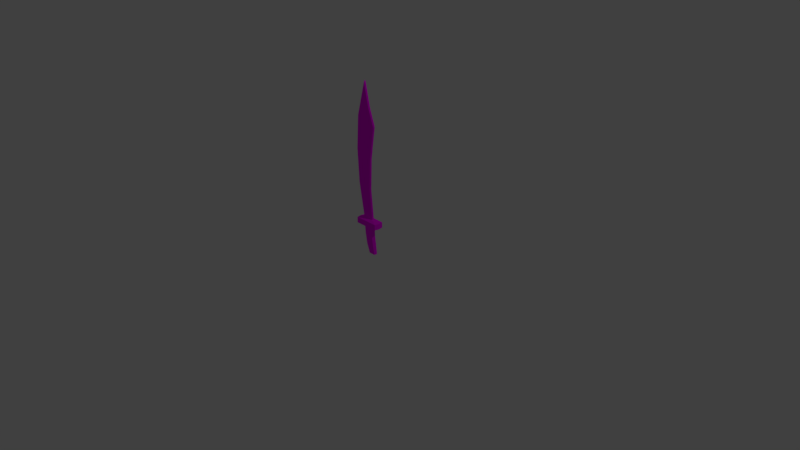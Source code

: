 # Source: Saber.blend  (saved by Blender 2.78.0; exported with 4.5.12 LTS)
import bpy
from mathutils import Matrix  # noqa: F401  (used for matrix-valued properties, if any)

bpy.ops.wm.read_factory_settings(use_empty=True)
scene = bpy.context.scene
scene.name = 'Scene'

# ---- collections
col_collection_1 = bpy.data.collections.new('Collection 1'); scene.collection.children.link(col_collection_1)

# ---- images (referenced by path relative to the original .blend; pixels are not part of the script)
import os
ASSET_DIR = os.environ.get("B2B_ASSET_DIR", "")  # directory of the original .blend (textures are referenced by path, not embedded)
HERE = os.path.dirname(os.path.abspath(__file__))  # packed textures are extracted next to this script under _unpacked/

def load_image(name, relpath, width, height, colorspace="sRGB"):
    """Load a texture the original file referenced (path relative to the .blend, or extracted next to this script)."""
    p = next((c for c in (os.path.join(HERE, relpath), os.path.join(ASSET_DIR, relpath)) if relpath and os.path.exists(c)), "")
    if p:
        img = bpy.data.images.load(p, check_existing=True)
        img.name = name
    else:  # same state as the original file: an image datablock whose file is absent (Cycles renders it pink)
        img = bpy.data.images.new(name, width, height)
        img.source = "FILE"
        img.filepath = "//" + (relpath or name)
    img.colorspace_settings.name = colorspace
    return img
img_saber_texture = load_image('Saber_Texture', 'Saber_Texture.png', 1024, 1024, 'sRGB')

# ---- materials (node trees are filled in below, after node groups)
mat_saber_material = bpy.data.materials.new('Saber_Material')
mat_saber_material.alpha_threshold = 0.0
mat_saber_material.roughness = 0.5

# ---- material node trees
mat_saber_material.use_nodes = True; mat_saber_material.node_tree.nodes.clear()
_N = mat_saber_material.node_tree.nodes; _L = mat_saber_material.node_tree.links
n0 = _N.new('ShaderNodeOutputMaterial'); n0.name = 'Material Output'; n0.location = (300, 300)
n1 = _N.new('ShaderNodeTexImage'); n1.name = 'Image Texture'; n1.location = (-168, 337)
n1.width = 140
n1.image = img_saber_texture
n2 = _N.new('ShaderNodeBsdfDiffuse'); n2.name = 'Diffuse BSDF'; n2.location = (50, 303)
_L.new(n2.outputs[0], n0.inputs[0])
_L.new(n1.outputs[0], n2.inputs[0])
n0.is_active_output = True

# ---- world
world_world = bpy.data.worlds.new('World'); scene.world = world_world
world_world.color = (0.05088, 0.05088, 0.05088)
world_world.use_sun_shadow = False
world_world.sun_shadow_jitter_overblur = 0.0
world_world.cycles.sampling_method = 'MANUAL'

# ---- cameras
cam_camera = bpy.data.cameras.new('Camera')
cam_camera.clip_end = 100.0
cam_camera.lens = 35.0
cam_camera.sensor_width = 32.0
cam_camera.sensor_height = 18.0
cam_camera.ortho_scale = 7.314
cam_camera.dof.focus_distance = 0.0

# ---- lights
light_lamp = bpy.data.lights.new('Lamp', 'POINT')
light_lamp.transmission_factor = 0.0
light_lamp.cutoff_distance = 30.0
light_lamp.energy = 100.0
light_lamp.shadow_buffer_clip_start = 1.001
light_lamp.shadow_soft_size = 0.1
light_lamp.shadow_maximum_resolution = 0.006
light_lamp.use_absolute_resolution = True

# ---- meshes
me_cube = bpy.data.meshes.new('Cube')
me_cube.from_pydata([(0.03628, 0.02367, 1.971), (0.07503, 0.02367, 0.514), (-0.07182, 0.02367, 0.514), (-0.03418, 0.02367, 2.279), (0.03628, -0.005545, 1.971), (0.07503, -0.005545, 0.514), (-0.07182, -0.005545, 0.514), (-0.03418, -0.005545, 2.279), (0.1158, 0.02367, 1.751), (0.0534, 0.02367, 1.331), (0.03557, 0.02367, 0.911), (-0.153, 0.02367, 0.963), (-0.1798, 0.02367, 1.402), (-0.153, 0.02367, 1.84), (0.1158, -0.005545, 1.751), (0.0534, -0.005545, 1.331), (0.03557, -0.005545, 0.911), (-0.153, -0.005545, 0.963), (-0.1798, -0.005545, 1.402), (-0.153, -0.005545, 1.84), (0.1753, 0.07218, 0.4921), (-0.1514, 0.07218, 0.4921), (0.1753, -0.05406, 0.4921), (-0.1514, -0.05406, 0.4921), (0.1753, 0.07218, 0.416), (-0.1514, 0.07218, 0.416), (0.1753, -0.05406, 0.416), (-0.1514, -0.05406, 0.416), (0.07546, 0.03648, 0.416), (-0.05162, 0.03648, 0.416), (0.07546, -0.01836, 0.416), (-0.05162, -0.01836, 0.416), (0.1163, 0.03268, 0.03322), (0.02793, 0.03268, 0.03322), (0.1163, -0.01455, 0.03322), (0.02793, -0.01455, 0.03322), (-0.03872, 0.03649, 0.2884), (-0.01551, 0.03649, 0.1608), (-0.01551, -0.01836, 0.1608), (-0.03872, -0.01836, 0.2884), (0.07805, 0.03649, 0.2884), (0.0961, 0.03649, 0.1608), (0.0961, -0.01836, 0.1608), (0.07805, -0.01836, 0.2884), (0.04719, 0.009063, 1.971), (0.08566, 0.009063, 0.514), (-0.08136, 0.009063, 0.514), (-0.03351, 0.009063, 2.302), (-0.165, 0.009063, 0.963), (-0.1909, 0.009063, 1.402), (-0.1642, 0.009063, 1.84), (0.128, 0.009063, 1.751), (0.06306, 0.009063, 1.331), (0.05009, 0.009063, 0.911), (0.1886, 0.009062, 0.4921), (-0.1638, 0.009062, 0.4921), (0.1886, 0.009063, 0.416), (-0.1638, 0.009063, 0.416), (0.08804, 0.009061, 0.416), (-0.06122, 0.009061, 0.416), (0.1224, 0.009065, 0.03322), (0.02404, 0.009065, 0.03322), (0.08728, 0.009063, 0.2884), (0.102, 0.009064, 0.1608), (-0.04627, 0.009063, 0.2884), (-0.01934, 0.009064, 0.1608)], [], [(10, 1, 2, 11), (16, 17, 6, 5), (53, 16, 5, 45), (2, 1, 20, 21), (50, 19, 7, 47), (44, 0, 3, 47), (46, 6, 17, 48), (48, 17, 18, 49), (49, 18, 19, 50), (44, 4, 14, 51), (51, 14, 15, 52), (52, 15, 16, 53), (4, 7, 19, 14), (14, 19, 18, 15), (15, 18, 17, 16), (0, 8, 13, 3), (8, 9, 12, 13), (9, 10, 11, 12), (55, 21, 25, 57), (5, 6, 23, 22), (46, 2, 21, 55), (45, 5, 22, 54), (26, 27, 31, 30), (21, 20, 24, 25), (22, 23, 27, 26), (54, 22, 26, 56), (65, 37, 33, 61), (56, 26, 30, 58), (57, 25, 29, 59), (25, 24, 28, 29), (60, 34, 35, 61), (37, 41, 32, 33), (42, 38, 35, 34), (63, 42, 34, 60), (58, 30, 43, 62), (62, 43, 42, 63), (30, 31, 39, 43), (43, 39, 38, 42), (29, 28, 40, 36), (36, 40, 41, 37), (59, 29, 36, 64), (64, 36, 37, 65), (39, 64, 65, 38), (31, 59, 64, 39), (40, 62, 63, 41), (28, 58, 62, 40), (41, 63, 60, 32), (32, 60, 61, 33), (27, 57, 59, 31), (24, 56, 58, 28), (38, 65, 61, 35), (20, 54, 56, 24), (1, 45, 54, 20), (6, 46, 55, 23), (23, 55, 57, 27), (9, 52, 53, 10), (8, 51, 52, 9), (0, 44, 51, 8), (12, 49, 50, 13), (11, 48, 49, 12), (2, 46, 48, 11), (4, 44, 47, 7), (13, 50, 47, 3), (10, 53, 45, 1)])
_uv = me_cube.uv_layers.new(name='UVMap')
_uv.uv.foreach_set('vector', [0.3862, 0.6396, 0.4108, 0.8123, 0.3422, 0.8144, 0.2974, 0.6196, 0.1551, 0.2185, 0.06619, 0.2384, 0.1113, 0.04366, 0.1798, 0.04585, 0.1618, 0.2187, 0.1551, 0.2185, 0.1798, 0.04585, 0.1848, 0.04599, 0.9306, 0.6797, 0.9306, 0.6156, 0.9533, 0.572, 0.9533, 0.7146, 0.6302, 0.6239, 0.638, 0.6235, 0.6486, 0.8089, 0.6419, 0.819, 0.5139, 0.6791, 0.5219, 0.6794, 0.5295, 0.8158, 0.5228, 0.8261, 0.641, 0.04423, 0.6486, 0.04398, 0.6398, 0.2425, 0.6319, 0.2428, 0.6319, 0.2428, 0.6398, 0.2425, 0.6363, 0.4342, 0.6285, 0.4345, 0.6285, 0.4345, 0.6363, 0.4342, 0.638, 0.6235, 0.6302, 0.6239, 0.1436, 0.6814, 0.1385, 0.6812, 0.1791, 0.5863, 0.1848, 0.5865, 0.1848, 0.5865, 0.1791, 0.5863, 0.1567, 0.4021, 0.1612, 0.4022, 0.1612, 0.4022, 0.1567, 0.4021, 0.1551, 0.2185, 0.1618, 0.2187, 0.1385, 0.6812, 0.1007, 0.8144, 0.05218, 0.6212, 0.1791, 0.5863, 0.1791, 0.5863, 0.05218, 0.6212, 0.0467, 0.4294, 0.1567, 0.4021, 0.1567, 0.4021, 0.0467, 0.4294, 0.06619, 0.2384, 0.1551, 0.2185, 0.3703, 0.1768, 0.4108, 0.2718, 0.2839, 0.2368, 0.3326, 0.04366, 0.4108, 0.2718, 0.3881, 0.456, 0.2782, 0.4286, 0.2839, 0.2368, 0.3881, 0.456, 0.3862, 0.6396, 0.2974, 0.6196, 0.2782, 0.4286, 0.0467, 0.9283, 0.04731, 0.9024, 0.08265, 0.9017, 0.08204, 0.9275, 0.917, 0.6156, 0.917, 0.6797, 0.8943, 0.7146, 0.8943, 0.572, 0.9238, 0.6839, 0.9306, 0.6797, 0.9533, 0.7146, 0.9238, 0.7201, 0.9238, 0.611, 0.917, 0.6156, 0.8943, 0.572, 0.9238, 0.5662, 0.8009, 0.572, 0.8009, 0.7147, 0.7843, 0.6711, 0.7843, 0.6156, 0.742, 0.9501, 0.742, 0.8074, 0.7775, 0.8074, 0.7775, 0.9501, 0.8943, 0.95, 0.8943, 0.8074, 0.9299, 0.8074, 0.9299, 0.95, 0.3136, 0.9306, 0.3141, 0.9552, 0.2787, 0.9543, 0.2782, 0.9297, 0.9072, 0.1014, 0.895, 0.1013, 0.8989, 0.04389, 0.9093, 0.04395, 0.7715, 0.5662, 0.8009, 0.572, 0.7843, 0.6156, 0.7715, 0.6101, 0.7715, 0.7201, 0.742, 0.7147, 0.7586, 0.6711, 0.7715, 0.6753, 0.742, 0.7147, 0.742, 0.572, 0.7586, 0.6156, 0.7586, 0.6711, 0.634, 0.9063, 0.645, 0.909, 0.645, 0.9475, 0.634, 0.9492, 0.7464, 0.4174, 0.7983, 0.4226, 0.8013, 0.4789, 0.7603, 0.4748, 0.7983, 0.09999, 0.7464, 0.1052, 0.7603, 0.04775, 0.8013, 0.04366, 0.9088, 0.4134, 0.9202, 0.4132, 0.9199, 0.4694, 0.9102, 0.4697, 0.9098, 0.3019, 0.9202, 0.3014, 0.9192, 0.357, 0.9082, 0.3574, 0.9082, 0.3574, 0.9192, 0.357, 0.9202, 0.4132, 0.9088, 0.4134, 0.8013, 0.2117, 0.7423, 0.2176, 0.742, 0.1616, 0.7962, 0.1562, 0.7962, 0.1562, 0.742, 0.1616, 0.7464, 0.1052, 0.7983, 0.09999, 0.7423, 0.3049, 0.8013, 0.3108, 0.7962, 0.3663, 0.742, 0.3609, 0.742, 0.3609, 0.7962, 0.3663, 0.7983, 0.4226, 0.7464, 0.4174, 0.9071, 0.2141, 0.8954, 0.2138, 0.8947, 0.1578, 0.9065, 0.158, 0.9065, 0.158, 0.8947, 0.1578, 0.895, 0.1013, 0.9072, 0.1014, 0.9198, 0.1575, 0.9065, 0.158, 0.9072, 0.1014, 0.9201, 0.101, 0.9205, 0.2135, 0.9071, 0.2141, 0.9065, 0.158, 0.9198, 0.1575, 0.8947, 0.357, 0.9082, 0.3574, 0.9088, 0.4134, 0.8958, 0.4132, 0.8958, 0.3014, 0.9098, 0.3019, 0.9082, 0.3574, 0.8947, 0.357, 0.8958, 0.4132, 0.9088, 0.4134, 0.9102, 0.4697, 0.8989, 0.4695, 0.6229, 0.909, 0.634, 0.9063, 0.634, 0.9492, 0.6229, 0.9475, 0.8009, 0.7147, 0.7715, 0.7201, 0.7715, 0.6753, 0.7843, 0.6711, 0.742, 0.572, 0.7715, 0.5662, 0.7715, 0.6101, 0.7586, 0.6156, 0.9201, 0.101, 0.9072, 0.1014, 0.9093, 0.04395, 0.9205, 0.04366, 0.3141, 0.9026, 0.3136, 0.9306, 0.2782, 0.9297, 0.2787, 0.9017, 0.9306, 0.6156, 0.9238, 0.611, 0.9238, 0.5662, 0.9533, 0.572, 0.917, 0.6797, 0.9238, 0.6839, 0.9238, 0.7201, 0.8943, 0.7146, 0.04731, 0.9563, 0.0467, 0.9283, 0.08204, 0.9275, 0.08265, 0.9556, 0.5241, 0.4002, 0.5162, 0.3999, 0.521, 0.2177, 0.5295, 0.2181, 0.5124, 0.5806, 0.5042, 0.5802, 0.5162, 0.3999, 0.5241, 0.4002, 0.5219, 0.6794, 0.5139, 0.6791, 0.5042, 0.5802, 0.5124, 0.5806, 0.6229, 0.4338, 0.6285, 0.4345, 0.6302, 0.6239, 0.6246, 0.6232, 0.6264, 0.2422, 0.6319, 0.2428, 0.6285, 0.4345, 0.6229, 0.4338, 0.6352, 0.04366, 0.641, 0.04423, 0.6319, 0.2428, 0.6264, 0.2422, 0.5089, 0.6795, 0.5139, 0.6791, 0.5228, 0.8261, 0.5165, 0.8159, 0.6246, 0.6232, 0.6302, 0.6239, 0.6419, 0.819, 0.6352, 0.8086, 0.5295, 0.2181, 0.521, 0.2177, 0.5189, 0.04366, 0.5269, 0.04399])
me_cube.materials.append(mat_saber_material)
me_cube.use_remesh_preserve_volume = False
me_cube.use_remesh_preserve_attributes = False
me_cube.use_mirror_vertex_groups = False
me_cube.update()

# ---- objects
ob_saber = bpy.data.objects.new('Saber', me_cube)
ob_lamp = bpy.data.objects.new('Lamp', light_lamp)
ob_camera = bpy.data.objects.new('Camera', cam_camera)

# ---- transforms, parenting, visibility, modifiers, constraints
ob_saber.location = (0.0, 0.0, 0.0)
ob_saber.lock_rotations_4d = False
ob_saber.empty_display_type = 'ARROWS'
ob_saber.lineart.crease_threshold = 0.0
ob_lamp.location = (4.076, 1.005, 5.904)
ob_lamp.rotation_euler = (0.6503, 0.05522, 1.866)
ob_lamp.lock_rotations_4d = False
ob_lamp.empty_display_type = 'ARROWS'
ob_lamp.color = (0.0, 0.0, 0.0, 0.0)
ob_lamp.lineart.crease_threshold = 0.0
ob_camera.location = (7.481, -6.508, 5.344)
ob_camera.rotation_euler = (1.109, 0.0, 0.8149)
ob_camera.lock_rotations_4d = False
ob_camera.empty_display_type = 'ARROWS'
ob_camera.color = (0.0, 0.0, 0.0, 0.0)
ob_camera.display_type = 'WIRE'
ob_camera.lineart.crease_threshold = 0.0

# ---- collection membership
col_collection_1.objects.link(ob_saber)
col_collection_1.objects.link(ob_lamp)
col_collection_1.objects.link(ob_camera)

# ---- scene / render settings (as saved in the file)
scene.camera = ob_camera
scene.frame_start = 1; scene.frame_end = 250; scene.frame_set(1)
scene.render.engine = 'CYCLES'
scene.render.resolution_percentage = 50
scene.render.dither_intensity = 0.0
scene.cycles.use_denoising = False
scene.cycles.samples = 128
scene.cycles.sampling_pattern = 'TABULATED_SOBOL'
scene.cycles.light_sampling_threshold = 0.0
scene.cycles.use_adaptive_sampling = False
scene.cycles.use_light_tree = False
scene.cycles.blur_glossy = 0.0
scene.cycles.sample_clamp_indirect = 0.0
scene.view_settings.view_transform = 'Standard'
bpy.context.view_layer.update()
